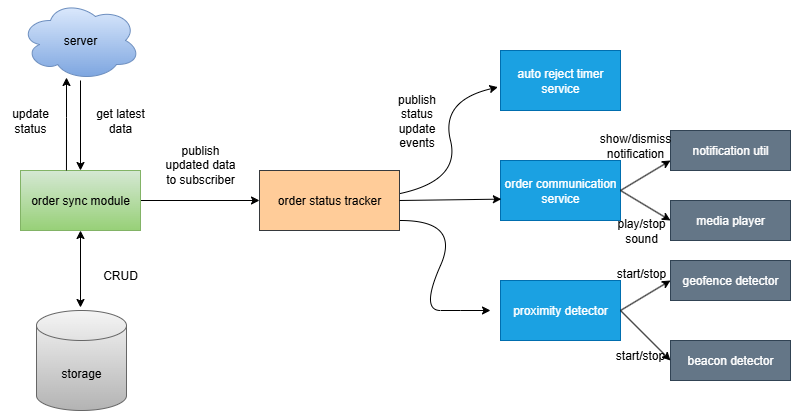

The diagram above was exported from draw.io. Its source (the exported page's mxGraphModel, read from the mxfile embedded in the PNG):
<mxGraphModel dx="906" dy="489" grid="1" gridSize="10" guides="1" tooltips="1" connect="1" arrows="1" fold="1" page="1" pageScale="1" pageWidth="827" pageHeight="1169" math="0" shadow="0">
  <root>
    <mxCell id="0" />
    <mxCell id="1" parent="0" />
    <mxCell id="N5G2laQTKb_QuyDYiWAt-76" value="" style="edgeStyle=orthogonalEdgeStyle;rounded=0;orthogonalLoop=1;jettySize=auto;html=1;" edge="1" parent="1" source="N5G2laQTKb_QuyDYiWAt-74" target="N5G2laQTKb_QuyDYiWAt-75">
      <mxGeometry relative="1" as="geometry" />
    </mxCell>
    <mxCell id="N5G2laQTKb_QuyDYiWAt-74" value="server" style="ellipse;shape=cloud;whiteSpace=wrap;html=1;fillColor=#dae8fc;gradientColor=#7ea6e0;strokeColor=#6c8ebf;" vertex="1" parent="1">
      <mxGeometry x="40" y="60" width="120" height="80" as="geometry" />
    </mxCell>
    <mxCell id="N5G2laQTKb_QuyDYiWAt-87" value="" style="edgeStyle=orthogonalEdgeStyle;rounded=0;orthogonalLoop=1;jettySize=auto;html=1;" edge="1" parent="1" source="N5G2laQTKb_QuyDYiWAt-75" target="N5G2laQTKb_QuyDYiWAt-86">
      <mxGeometry relative="1" as="geometry" />
    </mxCell>
    <mxCell id="N5G2laQTKb_QuyDYiWAt-75" value="order sync module" style="whiteSpace=wrap;html=1;fillColor=#d5e8d4;gradientColor=#97d077;strokeColor=#82b366;" vertex="1" parent="1">
      <mxGeometry x="40" y="230" width="120" height="60" as="geometry" />
    </mxCell>
    <mxCell id="N5G2laQTKb_QuyDYiWAt-77" value="storage" style="shape=cylinder3;whiteSpace=wrap;html=1;boundedLbl=1;backgroundOutline=1;size=15;fillColor=#f5f5f5;gradientColor=#b3b3b3;strokeColor=#666666;" vertex="1" parent="1">
      <mxGeometry x="56" y="370" width="90" height="100" as="geometry" />
    </mxCell>
    <mxCell id="N5G2laQTKb_QuyDYiWAt-78" value="" style="endArrow=classic;startArrow=classic;html=1;rounded=0;entryX=0.5;entryY=1;entryDx=0;entryDy=0;" edge="1" parent="1" target="N5G2laQTKb_QuyDYiWAt-75">
      <mxGeometry width="50" height="50" relative="1" as="geometry">
        <mxPoint x="100" y="367" as="sourcePoint" />
        <mxPoint x="120" y="310" as="targetPoint" />
      </mxGeometry>
    </mxCell>
    <mxCell id="N5G2laQTKb_QuyDYiWAt-79" value="update&lt;div&gt;status&lt;/div&gt;" style="text;html=1;align=center;verticalAlign=middle;whiteSpace=wrap;rounded=0;" vertex="1" parent="1">
      <mxGeometry x="20" y="160" width="60" height="40" as="geometry" />
    </mxCell>
    <mxCell id="N5G2laQTKb_QuyDYiWAt-80" value="" style="endArrow=classic;html=1;rounded=0;exitX=0.383;exitY=0;exitDx=0;exitDy=0;exitPerimeter=0;" edge="1" parent="1" source="N5G2laQTKb_QuyDYiWAt-75">
      <mxGeometry width="50" height="50" relative="1" as="geometry">
        <mxPoint x="86" y="214" as="sourcePoint" />
        <mxPoint x="86" y="137" as="targetPoint" />
        <Array as="points">
          <mxPoint x="86" y="177" />
        </Array>
      </mxGeometry>
    </mxCell>
    <mxCell id="N5G2laQTKb_QuyDYiWAt-81" value="get latest data" style="text;html=1;align=center;verticalAlign=middle;whiteSpace=wrap;rounded=0;" vertex="1" parent="1">
      <mxGeometry x="110" y="160" width="60" height="40" as="geometry" />
    </mxCell>
    <mxCell id="N5G2laQTKb_QuyDYiWAt-85" value="CRUD" style="text;html=1;align=center;verticalAlign=middle;whiteSpace=wrap;rounded=0;" vertex="1" parent="1">
      <mxGeometry x="110" y="320" width="60" height="30" as="geometry" />
    </mxCell>
    <mxCell id="N5G2laQTKb_QuyDYiWAt-86" value="order status tracker" style="whiteSpace=wrap;html=1;fillColor=#ffcc99;strokeColor=#36393d;" vertex="1" parent="1">
      <mxGeometry x="279" y="230" width="140" height="60" as="geometry" />
    </mxCell>
    <mxCell id="N5G2laQTKb_QuyDYiWAt-88" value="publish updated data to subscriber" style="text;html=1;align=center;verticalAlign=middle;whiteSpace=wrap;rounded=0;" vertex="1" parent="1">
      <mxGeometry x="180" y="200" width="80" height="48" as="geometry" />
    </mxCell>
    <mxCell id="N5G2laQTKb_QuyDYiWAt-89" value="auto reject timer service" style="rounded=0;whiteSpace=wrap;html=1;fillColor=#1ba1e2;strokeColor=#006EAF;fontColor=#ffffff;" vertex="1" parent="1">
      <mxGeometry x="520" y="110" width="120" height="60" as="geometry" />
    </mxCell>
    <mxCell id="N5G2laQTKb_QuyDYiWAt-90" value="order communication service" style="rounded=0;whiteSpace=wrap;html=1;fillColor=#1ba1e2;fontColor=#ffffff;strokeColor=#006EAF;" vertex="1" parent="1">
      <mxGeometry x="520" y="220" width="120" height="60" as="geometry" />
    </mxCell>
    <mxCell id="N5G2laQTKb_QuyDYiWAt-91" value="proximity detector" style="rounded=0;whiteSpace=wrap;html=1;fillColor=#1ba1e2;fontColor=#ffffff;strokeColor=#006EAF;" vertex="1" parent="1">
      <mxGeometry x="520" y="340" width="120" height="60" as="geometry" />
    </mxCell>
    <mxCell id="N5G2laQTKb_QuyDYiWAt-94" value="" style="curved=1;endArrow=classic;html=1;rounded=0;exitX=1.002;exitY=0.385;exitDx=0;exitDy=0;exitPerimeter=0;entryX=-0.022;entryY=0.611;entryDx=0;entryDy=0;entryPerimeter=0;" edge="1" parent="1" source="N5G2laQTKb_QuyDYiWAt-86" target="N5G2laQTKb_QuyDYiWAt-89">
      <mxGeometry width="50" height="50" relative="1" as="geometry">
        <mxPoint x="440" y="220" as="sourcePoint" />
        <mxPoint x="490" y="170" as="targetPoint" />
        <Array as="points">
          <mxPoint x="480" y="240" />
          <mxPoint x="460" y="160" />
        </Array>
      </mxGeometry>
    </mxCell>
    <mxCell id="N5G2laQTKb_QuyDYiWAt-96" value="" style="endArrow=classic;html=1;rounded=0;exitX=1;exitY=0.5;exitDx=0;exitDy=0;entryX=0.007;entryY=0.644;entryDx=0;entryDy=0;entryPerimeter=0;" edge="1" parent="1" source="N5G2laQTKb_QuyDYiWAt-86" target="N5G2laQTKb_QuyDYiWAt-90">
      <mxGeometry width="50" height="50" relative="1" as="geometry">
        <mxPoint x="440" y="300" as="sourcePoint" />
        <mxPoint x="490" y="250" as="targetPoint" />
      </mxGeometry>
    </mxCell>
    <mxCell id="N5G2laQTKb_QuyDYiWAt-97" value="" style="curved=1;endArrow=classic;html=1;rounded=0;" edge="1" parent="1">
      <mxGeometry width="50" height="50" relative="1" as="geometry">
        <mxPoint x="420" y="280" as="sourcePoint" />
        <mxPoint x="510" y="370" as="targetPoint" />
        <Array as="points">
          <mxPoint x="480" y="280" />
          <mxPoint x="440" y="370" />
          <mxPoint x="480" y="370" />
        </Array>
      </mxGeometry>
    </mxCell>
    <mxCell id="N5G2laQTKb_QuyDYiWAt-98" value="publish status update events" style="text;html=1;align=center;verticalAlign=middle;whiteSpace=wrap;rounded=0;" vertex="1" parent="1">
      <mxGeometry x="413" y="150" width="47" height="60" as="geometry" />
    </mxCell>
    <mxCell id="N5G2laQTKb_QuyDYiWAt-99" value="notification util" style="rounded=0;whiteSpace=wrap;html=1;fillColor=#647687;fontColor=#ffffff;strokeColor=#314354;" vertex="1" parent="1">
      <mxGeometry x="690" y="190" width="120" height="40" as="geometry" />
    </mxCell>
    <mxCell id="N5G2laQTKb_QuyDYiWAt-102" value="media player" style="rounded=0;whiteSpace=wrap;html=1;fillColor=#647687;fontColor=#ffffff;strokeColor=#314354;" vertex="1" parent="1">
      <mxGeometry x="690" y="260" width="120" height="40" as="geometry" />
    </mxCell>
    <mxCell id="N5G2laQTKb_QuyDYiWAt-103" value="geofence detector" style="rounded=0;whiteSpace=wrap;html=1;fillColor=#647687;fontColor=#ffffff;strokeColor=#314354;" vertex="1" parent="1">
      <mxGeometry x="690" y="320" width="120" height="40" as="geometry" />
    </mxCell>
    <mxCell id="N5G2laQTKb_QuyDYiWAt-105" value="beacon detector" style="rounded=0;whiteSpace=wrap;html=1;fillColor=#647687;fontColor=#ffffff;strokeColor=#314354;" vertex="1" parent="1">
      <mxGeometry x="690" y="400" width="120" height="40" as="geometry" />
    </mxCell>
    <mxCell id="N5G2laQTKb_QuyDYiWAt-106" value="" style="endArrow=classic;html=1;rounded=0;exitX=1;exitY=0.5;exitDx=0;exitDy=0;" edge="1" parent="1" source="N5G2laQTKb_QuyDYiWAt-90">
      <mxGeometry width="50" height="50" relative="1" as="geometry">
        <mxPoint x="640" y="270" as="sourcePoint" />
        <mxPoint x="690" y="220" as="targetPoint" />
      </mxGeometry>
    </mxCell>
    <mxCell id="N5G2laQTKb_QuyDYiWAt-107" value="" style="endArrow=classic;html=1;rounded=0;exitX=1;exitY=0.5;exitDx=0;exitDy=0;entryX=0;entryY=0.5;entryDx=0;entryDy=0;" edge="1" parent="1" source="N5G2laQTKb_QuyDYiWAt-90" target="N5G2laQTKb_QuyDYiWAt-102">
      <mxGeometry width="50" height="50" relative="1" as="geometry">
        <mxPoint x="458" y="368" as="sourcePoint" />
        <mxPoint x="508" y="318" as="targetPoint" />
      </mxGeometry>
    </mxCell>
    <mxCell id="N5G2laQTKb_QuyDYiWAt-108" value="" style="endArrow=classic;html=1;rounded=0;exitX=1;exitY=0.5;exitDx=0;exitDy=0;entryX=0;entryY=0.5;entryDx=0;entryDy=0;" edge="1" parent="1" source="N5G2laQTKb_QuyDYiWAt-91" target="N5G2laQTKb_QuyDYiWAt-103">
      <mxGeometry width="50" height="50" relative="1" as="geometry">
        <mxPoint x="650" y="380" as="sourcePoint" />
        <mxPoint x="700" y="330" as="targetPoint" />
      </mxGeometry>
    </mxCell>
    <mxCell id="N5G2laQTKb_QuyDYiWAt-109" value="" style="endArrow=classic;html=1;rounded=0;entryX=0;entryY=0.5;entryDx=0;entryDy=0;exitX=1;exitY=0.5;exitDx=0;exitDy=0;" edge="1" parent="1" source="N5G2laQTKb_QuyDYiWAt-91" target="N5G2laQTKb_QuyDYiWAt-105">
      <mxGeometry width="50" height="50" relative="1" as="geometry">
        <mxPoint x="620" y="490" as="sourcePoint" />
        <mxPoint x="670" y="440" as="targetPoint" />
      </mxGeometry>
    </mxCell>
    <mxCell id="N5G2laQTKb_QuyDYiWAt-110" value="show/dismiss&lt;div&gt;notification&lt;/div&gt;" style="text;html=1;align=center;verticalAlign=middle;whiteSpace=wrap;rounded=0;" vertex="1" parent="1">
      <mxGeometry x="630" y="190" width="50" height="30" as="geometry" />
    </mxCell>
    <mxCell id="N5G2laQTKb_QuyDYiWAt-111" value="play/stop&lt;div&gt;sound&lt;/div&gt;" style="text;html=1;align=center;verticalAlign=middle;whiteSpace=wrap;rounded=0;" vertex="1" parent="1">
      <mxGeometry x="646" y="275" width="30" height="30" as="geometry" />
    </mxCell>
    <mxCell id="N5G2laQTKb_QuyDYiWAt-113" value="start/stop" style="text;html=1;align=center;verticalAlign=middle;whiteSpace=wrap;rounded=0;" vertex="1" parent="1">
      <mxGeometry x="646" y="318" width="30" height="30" as="geometry" />
    </mxCell>
    <mxCell id="N5G2laQTKb_QuyDYiWAt-114" value="start/stop" style="text;html=1;align=center;verticalAlign=middle;whiteSpace=wrap;rounded=0;" vertex="1" parent="1">
      <mxGeometry x="640" y="400" width="40" height="30" as="geometry" />
    </mxCell>
  </root>
</mxGraphModel>